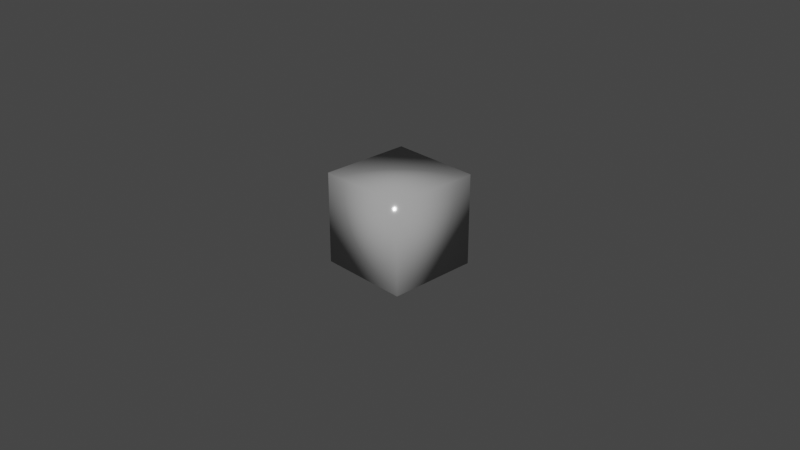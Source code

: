 # Source: Glass.blend  (saved by Blender 2.82.7; exported with 4.5.12 LTS)
import bpy
from mathutils import Matrix  # noqa: F401  (used for matrix-valued properties, if any)

bpy.ops.wm.read_factory_settings(use_empty=True)
scene = bpy.context.scene
scene.name = 'Scene'

# ---- collections
col_collection = bpy.data.collections.new('Collection'); scene.collection.children.link(col_collection)

# ---- materials (node trees are filled in below, after node groups)
mat_glass = bpy.data.materials.new('Glass')
mat_glass.surface_render_method = 'BLENDED'
mat_glass.blend_method = 'BLEND'
mat_glass.alpha_threshold = 0.0
mat_glass.use_raytrace_refraction = True
mat_glass.use_screen_refraction = True
mat_glass.thickness_mode = 'SLAB'
mat_glass.line_color = (0.0, 0.0, 0.0, 1.0)

# ---- material node trees
mat_glass.use_nodes = True; mat_glass.node_tree.nodes.clear()
_N = mat_glass.node_tree.nodes; _L = mat_glass.node_tree.links
n0 = _N.new('ShaderNodeOutputMaterial'); n0.name = 'Material Output'; n0.location = (300, 300)
n0.target = 'CYCLES'
n1 = _N.new('ShaderNodeRGB'); n1.name = 'RGB'; n1.location = (-166, 321)
n1.outputs[0].default_value = (0.6038, 0.6038, 0.6038, 1.0)
n2 = _N.new('ShaderNodeBsdfPrincipled'); n2.name = 'Principled BSDF'; n2.location = (-272, 13)
n2.distribution = 'GGX'
n2.subsurface_method = 'BURLEY'
n2.inputs[0].default_value = (0.6038, 0.6038, 0.6038, 1.0)
n2.inputs[2].default_value = 0.1
n2.inputs[20].default_value = 0.0
n2.inputs[27].default_value = (0.0, 0.0, 0.0, 1.0)
n2.inputs[28].default_value = 1.0
n3 = _N.new('ShaderNodeMixShader'); n3.name = 'Mix Shader'; n3.location = (66, 258)
n4 = _N.new('ShaderNodeBsdfTransparent'); n4.name = 'Transparent BSDF'; n4.location = (-169, 117)
n4.inputs[0].default_value = (0.0, 0.0, 0.0, 1.0)
n5 = _N.new('ShaderNodeOutputMaterial'); n5.name = 'Material Output.001'; n5.location = (0, 0)
n5.target = 'EEVEE'
n6 = _N.new('ShaderNodeMixShader'); n6.name = 'Mix Shader.001'; n6.location = (0, 0)
n6.label = 'Disable Shadow'
n6.hide = True
n7 = _N.new('ShaderNodeLightPath'); n7.name = 'Light Path'; n7.location = (0, 0)
n7.hide = True
n8 = _N.new('ShaderNodeBsdfTransparent'); n8.name = 'Transparent BSDF.001'; n8.location = (0, 0)
n8.hide = True
_L.new(n3.outputs[0], n0.inputs[0])
_L.new(n1.outputs[0], n3.inputs[0])
_L.new(n2.outputs[0], n3.inputs[2])
_L.new(n4.outputs[0], n3.inputs[1])
_L.new(n3.outputs[0], n6.inputs[1])
_L.new(n6.outputs[0], n5.inputs[0])
_L.new(n7.outputs[1], n6.inputs[0])
_L.new(n8.outputs[0], n6.inputs[2])
n0.is_active_output = True

# ---- world
world_world = bpy.data.worlds.new('World'); scene.world = world_world
world_world.use_nodes = True; world_world.node_tree.nodes.clear()
_N = world_world.node_tree.nodes; _L = world_world.node_tree.links
n0 = _N.new('ShaderNodeOutputWorld'); n0.name = 'World Output'; n0.location = (300, 300)
n1 = _N.new('ShaderNodeBackground'); n1.name = 'Background'; n1.location = (10, 300)
n1.inputs[0].default_value = (0.05088, 0.05088, 0.05088, 1.0)
_L.new(n1.outputs[0], n0.inputs[0])
n0.is_active_output = True
world_world.color = (0.05088, 0.05088, 0.05088)
world_world.use_sun_shadow = False
world_world.sun_shadow_jitter_overblur = 0.0

# ---- cameras
cam_camera = bpy.data.cameras.new('Camera')
cam_camera.clip_end = 100.0
cam_camera.ortho_scale = 7.314

# ---- meshes
me_cube_002 = bpy.data.meshes.new('Cube.002')
me_cube_002.from_pydata([(-0.5, -0.5, -0.5), (-0.5, -0.5, 0.5), (-0.5, 0.5, -0.5), (-0.5, 0.5, 0.5), (0.5, -0.5, -0.5), (0.5, -0.5, 0.5), (0.5, 0.5, -0.5), (0.5, 0.5, 0.5)], [], [(0, 1, 3, 2), (2, 3, 7, 6), (6, 7, 5, 4), (4, 5, 1, 0), (2, 6, 4, 0), (7, 3, 1, 5)])
me_cube_002.polygons.foreach_set('use_smooth', [True] * 6)
_uv = me_cube_002.uv_layers.new(name='UVMap')
_uv.uv.foreach_set('vector', [0.375, 0.0, 0.625, 0.0, 0.625, 0.25, 0.375, 0.25, 0.375, 0.25, 0.625, 0.25, 0.625, 0.5, 0.375, 0.5, 0.375, 0.5, 0.625, 0.5, 0.625, 0.75, 0.375, 0.75, 0.375, 0.75, 0.625, 0.75, 0.625, 1.0, 0.375, 1.0, 0.125, 0.5, 0.375, 0.5, 0.375, 0.75, 0.125, 0.75, 0.625, 0.5, 0.875, 0.5, 0.875, 0.75, 0.625, 0.75])
me_cube_002.materials.append(mat_glass)
me_cube_002.use_remesh_fix_poles = True
me_cube_002.use_remesh_preserve_attributes = False
me_cube_002.use_mirror_vertex_groups = False
me_cube_002.update()

# ---- objects
ob_camera = bpy.data.objects.new('Camera', cam_camera)
ob_cube = bpy.data.objects.new('Cube', me_cube_002)

# ---- transforms, parenting, visibility, modifiers, constraints
ob_camera.location = (7.359, -6.926, 4.958)
ob_camera.rotation_euler = (1.109, 0.0, 0.8149)
ob_camera.lock_rotations_4d = False
ob_camera.empty_display_type = 'ARROWS'
ob_camera.color = (0.0, 0.0, 0.0, 0.0)
ob_camera.display_type = 'WIRE'
ob_camera.lineart.crease_threshold = 0.0
ob_cube.location = (0.0, 0.0, 0.0)
ob_cube.visible_shadow = False
ob_cube.lineart.crease_threshold = 0.0

# ---- collection membership
col_collection.objects.link(ob_camera)
col_collection.objects.link(ob_cube)

# ---- scene / render settings (as saved in the file)
scene.camera = ob_camera
scene.frame_start = 1; scene.frame_end = 250; scene.frame_set(1)
scene.render.engine = 'BLENDER_EEVEE_NEXT'
scene.cycles.use_denoising = False
scene.cycles.samples = 128
scene.cycles.sampling_pattern = 'TABULATED_SOBOL'
scene.cycles.use_adaptive_sampling = False
scene.cycles.use_light_tree = False
scene.eevee.use_raytracing = True
scene.view_settings.view_transform = 'Filmic'
bpy.context.view_layer.update()

# ---- added for rendering (the .blend has no usable light): sun
light_auto_sun = bpy.data.lights.new('AutoSun', 'SUN')
light_auto_sun.energy = 3.0
light_auto_sun.angle = 0.0523599
ob_auto_sun = bpy.data.objects.new('AutoSun', light_auto_sun)
scene.collection.objects.link(ob_auto_sun)
ob_auto_sun.rotation_euler = (0.872665, 0.174533, 0.523599)
bpy.context.view_layer.update()
